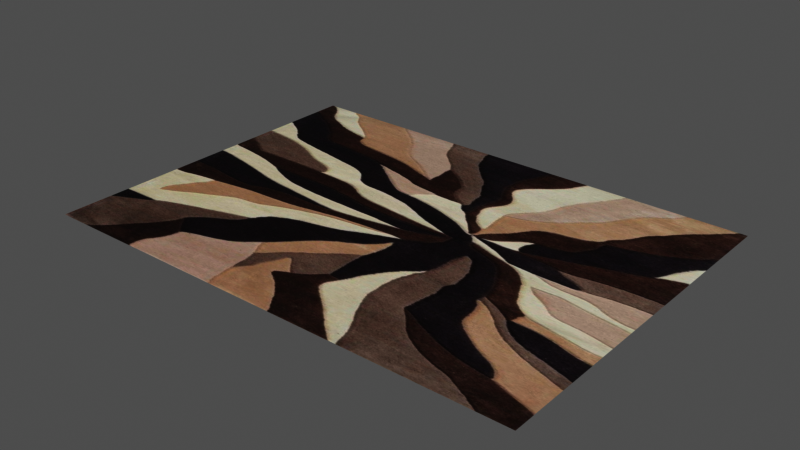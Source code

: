 # Source: carpet_1K_8ea8a808-048c-4424-911d-2f735cfe2d15.blend  (saved by Blender 3.6.13; exported with 4.5.12 LTS)
import bpy
from mathutils import Matrix  # noqa: F401  (used for matrix-valued properties, if any)

bpy.ops.wm.read_factory_settings(use_empty=True)
scene = bpy.context.scene
scene.name = 'upload'

# ---- collections
col_carpet = bpy.data.collections.new('Carpet'); scene.collection.children.link(col_carpet)

# ---- images (referenced by path relative to the original .blend; pixels are not part of the script)
import os
ASSET_DIR = os.environ.get("B2B_ASSET_DIR", "")  # directory of the original .blend (textures are referenced by path, not embedded)
HERE = os.path.dirname(os.path.abspath(__file__))  # packed textures are extracted next to this script under _unpacked/

def load_image(name, relpath, width, height, colorspace="sRGB"):
    """Load a texture the original file referenced (path relative to the .blend, or extracted next to this script)."""
    p = next((c for c in (os.path.join(HERE, relpath), os.path.join(ASSET_DIR, relpath)) if relpath and os.path.exists(c)), "")
    if p:
        img = bpy.data.images.load(p, check_existing=True)
        img.name = name
    else:  # same state as the original file: an image datablock whose file is absent (Cycles renders it pink)
        img = bpy.data.images.new(name, width, height)
        img.source = "FILE"
        img.filepath = "//" + (relpath or name)
    img.colorspace_settings.name = colorspace
    return img
img_presto_carpets_rugs_shades_of_brown_waves_modern_designer_area = load_image('presto-carpets-rugs-shades-of-brown-waves-modern-designer-area-', '_unpacked/presto-carpets-rugs-shades-of-brown-waves-modern-designer-area-carpet-32943329411238_1024x1024.fbf5bb18.jpg', 630, 958, 'sRGB')

# ---- materials (node trees are filled in below, after node groups)
mat_bez_n_zvu = bpy.data.materials.new('Bez názvu')
mat_bez_n_zvu.surface_render_method = 'BLENDED'
mat_bez_n_zvu.blend_method = 'BLEND'
mat_bez_n_zvu.use_transparent_shadow = False

# ---- material node trees
mat_bez_n_zvu.use_nodes = True; mat_bez_n_zvu.node_tree.nodes.clear()
_N = mat_bez_n_zvu.node_tree.nodes; _L = mat_bez_n_zvu.node_tree.links
n0 = _N.new('ShaderNodeOutputMaterial'); n0.name = 'Material Output'; n0.location = (300, 300)
n1 = _N.new('ShaderNodeTexImage'); n1.name = 'Image Texture'; n1.location = (-200, 300)
n1.image = img_presto_carpets_rugs_shades_of_brown_waves_modern_designer_area
n1.extension = 'CLIP'
n2 = _N.new('ShaderNodeBsdfPrincipled'); n2.name = 'Principled BSDF'; n2.location = (0, 300)
n2.distribution = 'GGX'
n2.subsurface_method = 'RANDOM_WALK_SKIN'
n2.inputs[2].default_value = 1.0
n2.inputs[3].default_value = 1.45
n2.inputs[27].default_value = (0.0, 0.0, 0.0, 1.0)
n2.inputs[28].default_value = 0.9
_L.new(n1.outputs[0], n2.inputs[0])
_L.new(n1.outputs[1], n2.inputs[4])
_L.new(n2.outputs[0], n0.inputs[0])
n0.is_active_output = True

# ---- meshes
me_bez_n_zvu = bpy.data.meshes.new('Bez názvu')
me_bez_n_zvu.from_pydata([(-0.9, -0.65, 0.0), (0.9, -0.65, 0.0), (-0.9, 0.65, 0.0), (0.9, 0.65, 0.0)], [], [(0, 1, 3, 2)])
_uv = me_bez_n_zvu.uv_layers.new(name='UVMap')
_uv.uv.foreach_set('vector', [0.0, 0.0, 1.0, 0.0, 1.0, 1.0, 0.0, 1.0])
me_bez_n_zvu.materials.append(mat_bez_n_zvu)
me_bez_n_zvu.use_remesh_fix_poles = True
me_bez_n_zvu.use_remesh_preserve_attributes = False
me_bez_n_zvu.update()

# ---- objects
ob_carpet04c = bpy.data.objects.new('Carpet04c', me_bez_n_zvu)
ob_carpet = bpy.data.objects.new('Carpet', None)

# ---- transforms, parenting, visibility, modifiers, constraints
ob_carpet04c.parent = ob_carpet
ob_carpet04c.location = (0.0, 0.0, 0.0)
_m = ob_carpet04c.modifiers.new('ParticleSystem', 'PARTICLE_SYSTEM')
ob_carpet.location = (0.0, 0.0, 0.0)

# ---- collection membership
scene.collection.objects.link(ob_carpet04c)
scene.collection.objects.link(ob_carpet)
col_carpet.objects.link(ob_carpet04c)
col_carpet.objects.link(ob_carpet)

# ---- scene / render settings (as saved in the file)
scene.frame_start = 1; scene.frame_end = 250; scene.frame_set(1)
scene.render.engine = 'BLENDER_EEVEE_NEXT'
scene.render.image_settings.exr_codec = 'NONE'
scene.render.simplify_subdivision_render = 0
scene.render.simplify_child_particles_render = 0.0
scene.cycles.sampling_pattern = 'TABULATED_SOBOL'
scene.eevee.use_shadows = False
scene.view_settings.view_transform = 'Raw'
bpy.context.view_layer.update()

# ---- added for rendering (the .blend has no active camera and no usable light): camera, sun + grey world if the file has none
cam_auto = bpy.data.cameras.new('AutoCamera')
cam_auto.lens = 50.0
cam_auto.sensor_width = 36.0
cam_auto.clip_end = 1000.0
ob_auto_camera = bpy.data.objects.new('AutoCamera', cam_auto)
scene.collection.objects.link(ob_auto_camera)
ob_auto_camera.location = (2.05433, -2.4652, 1.64347)
ob_auto_camera.rotation_euler = (1.09748, -7.21219e-08, 0.694738)
scene.camera = ob_auto_camera
light_auto_sun = bpy.data.lights.new('AutoSun', 'SUN')
light_auto_sun.energy = 3.0
light_auto_sun.angle = 0.0523599
ob_auto_sun = bpy.data.objects.new('AutoSun', light_auto_sun)
scene.collection.objects.link(ob_auto_sun)
ob_auto_sun.rotation_euler = (0.872665, 0.174533, 0.523599)
if scene.world is None:
    world_auto = bpy.data.worlds.new('AutoWorld')
    world_auto.color = (0.3, 0.3, 0.3)
    scene.world = world_auto
bpy.context.view_layer.update()

